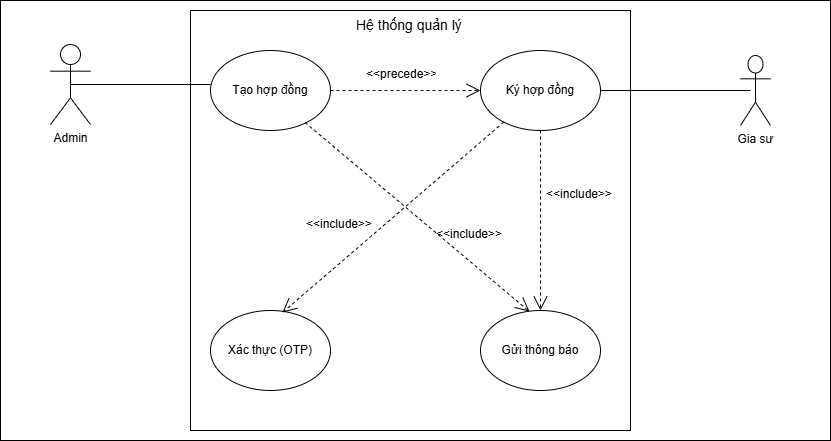

The diagram above was exported from draw.io. Its source (the exported page's mxGraphModel, read from the mxfile embedded in the PNG):
<mxGraphModel dx="1414" dy="743" grid="1" gridSize="10" guides="1" tooltips="1" connect="1" arrows="1" fold="1" page="1" pageScale="1" pageWidth="827" pageHeight="1169" math="0" shadow="0">
  <root>
    <mxCell id="0" />
    <mxCell id="1" parent="0" />
    <mxCell id="hHgH7LNm-npMPfGNPDmt-5" parent="1" style="rounded=0;whiteSpace=wrap;html=1;" value="" vertex="1">
      <mxGeometry height="440" width="830" y="60" as="geometry" />
    </mxCell>
    <mxCell id="hHgH7LNm-npMPfGNPDmt-35" parent="1" style="html=1;whiteSpace=wrap;" value="" vertex="1">
      <mxGeometry height="420" width="440" x="190" y="70" as="geometry" />
    </mxCell>
    <mxCell id="hHgH7LNm-npMPfGNPDmt-6" parent="1" style="text;strokeColor=none;fillColor=none;spacingLeft=4;spacingRight=4;overflow=hidden;rotatable=0;points=[[0,0.5],[1,0.5]];portConstraint=eastwest;fontSize=12;whiteSpace=wrap;html=1;" value="&lt;font style=&quot;font-size: 14px;&quot;&gt;Hệ thống quản lý&lt;/font&gt;" vertex="1">
      <mxGeometry height="30" width="121" x="349.5" y="70" as="geometry" />
    </mxCell>
    <mxCell id="hHgH7LNm-npMPfGNPDmt-7" parent="1" style="ellipse;whiteSpace=wrap;html=1;" value="Tạo hợp đồng" vertex="1">
      <mxGeometry height="80" width="120" x="210" y="110" as="geometry" />
    </mxCell>
    <mxCell id="hHgH7LNm-npMPfGNPDmt-11" parent="1" style="shape=umlActor;verticalLabelPosition=bottom;verticalAlign=top;html=1;outlineConnect=0;" value="Gia sư" vertex="1">
      <mxGeometry height="70" width="30" x="740" y="115" as="geometry" />
    </mxCell>
    <mxCell id="hHgH7LNm-npMPfGNPDmt-13" parent="1" style="ellipse;whiteSpace=wrap;html=1;" value="Ký hợp đồng" vertex="1">
      <mxGeometry height="80" width="120" x="480" y="110" as="geometry" />
    </mxCell>
    <mxCell id="hHgH7LNm-npMPfGNPDmt-14" edge="1" parent="1" source="hHgH7LNm-npMPfGNPDmt-7" style="endArrow=open;endSize=12;dashed=1;html=1;rounded=0;entryX=0;entryY=0.5;entryDx=0;entryDy=0;exitX=1;exitY=0.5;exitDx=0;exitDy=0;" target="hHgH7LNm-npMPfGNPDmt-13" value="">
      <mxGeometry relative="1" width="160" as="geometry">
        <mxPoint x="340" y="150" as="sourcePoint" />
        <mxPoint x="440" y="149.5" as="targetPoint" />
      </mxGeometry>
    </mxCell>
    <mxCell id="hHgH7LNm-npMPfGNPDmt-16" parent="1" style="text;strokeColor=none;fillColor=none;spacingLeft=4;spacingRight=4;overflow=hidden;rotatable=0;points=[[0,0.5],[1,0.5]];portConstraint=eastwest;fontSize=12;whiteSpace=wrap;html=1;" value="&amp;lt;&amp;lt;precede&amp;gt;&amp;gt;" vertex="1">
      <mxGeometry height="30" width="80" x="360" y="120" as="geometry" />
    </mxCell>
    <mxCell id="hHgH7LNm-npMPfGNPDmt-18" parent="1" style="ellipse;whiteSpace=wrap;html=1;" value="Xác thực (OTP)" vertex="1">
      <mxGeometry height="80" width="120" x="210" y="370" as="geometry" />
    </mxCell>
    <mxCell id="hHgH7LNm-npMPfGNPDmt-22" edge="1" parent="1" source="hHgH7LNm-npMPfGNPDmt-13" style="endArrow=open;endSize=12;dashed=1;html=1;rounded=0;entryX=0.6;entryY=0.025;entryDx=0;entryDy=0;entryPerimeter=0;" target="hHgH7LNm-npMPfGNPDmt-18" value="">
      <mxGeometry relative="1" width="160" as="geometry">
        <mxPoint x="330" y="380" as="sourcePoint" />
        <mxPoint x="490" y="380" as="targetPoint" />
      </mxGeometry>
    </mxCell>
    <mxCell id="hHgH7LNm-npMPfGNPDmt-23" parent="1" style="ellipse;whiteSpace=wrap;html=1;" value="Gửi thông báo" vertex="1">
      <mxGeometry height="80" width="120" x="480" y="370" as="geometry" />
    </mxCell>
    <mxCell id="hHgH7LNm-npMPfGNPDmt-24" edge="1" parent="1" source="hHgH7LNm-npMPfGNPDmt-13" style="endArrow=open;endSize=12;dashed=1;html=1;rounded=0;entryX=0.5;entryY=0;entryDx=0;entryDy=0;exitX=0.5;exitY=1;exitDx=0;exitDy=0;" target="hHgH7LNm-npMPfGNPDmt-23" value="">
      <mxGeometry relative="1" width="160" as="geometry">
        <mxPoint x="711" y="250" as="sourcePoint" />
        <mxPoint x="520" y="411" as="targetPoint" />
      </mxGeometry>
    </mxCell>
    <mxCell id="hHgH7LNm-npMPfGNPDmt-25" edge="1" parent="1" source="hHgH7LNm-npMPfGNPDmt-7" style="endArrow=open;endSize=12;dashed=1;html=1;rounded=0;entryX=0.408;entryY=0.013;entryDx=0;entryDy=0;entryPerimeter=0;exitX=0.788;exitY=0.9;exitDx=0;exitDy=0;exitPerimeter=0;" target="hHgH7LNm-npMPfGNPDmt-23" value="">
      <mxGeometry relative="1" width="160" as="geometry">
        <mxPoint x="571" y="220" as="sourcePoint" />
        <mxPoint x="380" y="381" as="targetPoint" />
      </mxGeometry>
    </mxCell>
    <mxCell id="hHgH7LNm-npMPfGNPDmt-26" parent="1" style="text;strokeColor=none;fillColor=none;spacingLeft=4;spacingRight=4;overflow=hidden;rotatable=0;points=[[0,0.5],[1,0.5]];portConstraint=eastwest;fontSize=12;whiteSpace=wrap;html=1;" value="&amp;lt;&amp;lt;include&amp;gt;&amp;gt;" vertex="1">
      <mxGeometry height="30" width="80" x="430" y="280" as="geometry" />
    </mxCell>
    <mxCell id="hHgH7LNm-npMPfGNPDmt-27" parent="1" style="text;strokeColor=none;fillColor=none;spacingLeft=4;spacingRight=4;overflow=hidden;rotatable=0;points=[[0,0.5],[1,0.5]];portConstraint=eastwest;fontSize=12;whiteSpace=wrap;html=1;" value="&amp;lt;&amp;lt;include&amp;gt;&amp;gt;" vertex="1">
      <mxGeometry height="30" width="80" x="300" y="270" as="geometry" />
    </mxCell>
    <mxCell id="hHgH7LNm-npMPfGNPDmt-28" parent="1" style="text;strokeColor=none;fillColor=none;spacingLeft=4;spacingRight=4;overflow=hidden;rotatable=0;points=[[0,0.5],[1,0.5]];portConstraint=eastwest;fontSize=12;whiteSpace=wrap;html=1;" value="&amp;lt;&amp;lt;include&amp;gt;&amp;gt;" vertex="1">
      <mxGeometry height="30" width="80" x="540" y="240" as="geometry" />
    </mxCell>
    <mxCell id="hHgH7LNm-npMPfGNPDmt-32" parent="1" style="line;strokeWidth=1;fillColor=none;align=left;verticalAlign=middle;spacingTop=-1;spacingLeft=3;spacingRight=3;rotatable=0;labelPosition=right;points=[];portConstraint=eastwest;strokeColor=inherit;" value="" vertex="1">
      <mxGeometry height="8" width="140" x="70" y="140" as="geometry" />
    </mxCell>
    <mxCell id="hHgH7LNm-npMPfGNPDmt-34" parent="1" style="line;strokeWidth=1;fillColor=none;align=left;verticalAlign=middle;spacingTop=-1;spacingLeft=3;spacingRight=3;rotatable=0;labelPosition=right;points=[];portConstraint=eastwest;strokeColor=inherit;" value="" vertex="1">
      <mxGeometry height="8" width="150" x="600" y="146" as="geometry" />
    </mxCell>
    <mxCell id="hHgH7LNm-npMPfGNPDmt-1" parent="1" style="shape=umlActor;verticalLabelPosition=bottom;verticalAlign=top;html=1;outlineConnect=0;" value="Admin" vertex="1">
      <mxGeometry height="80" width="40" x="50" y="104" as="geometry" />
    </mxCell>
  </root>
</mxGraphModel>